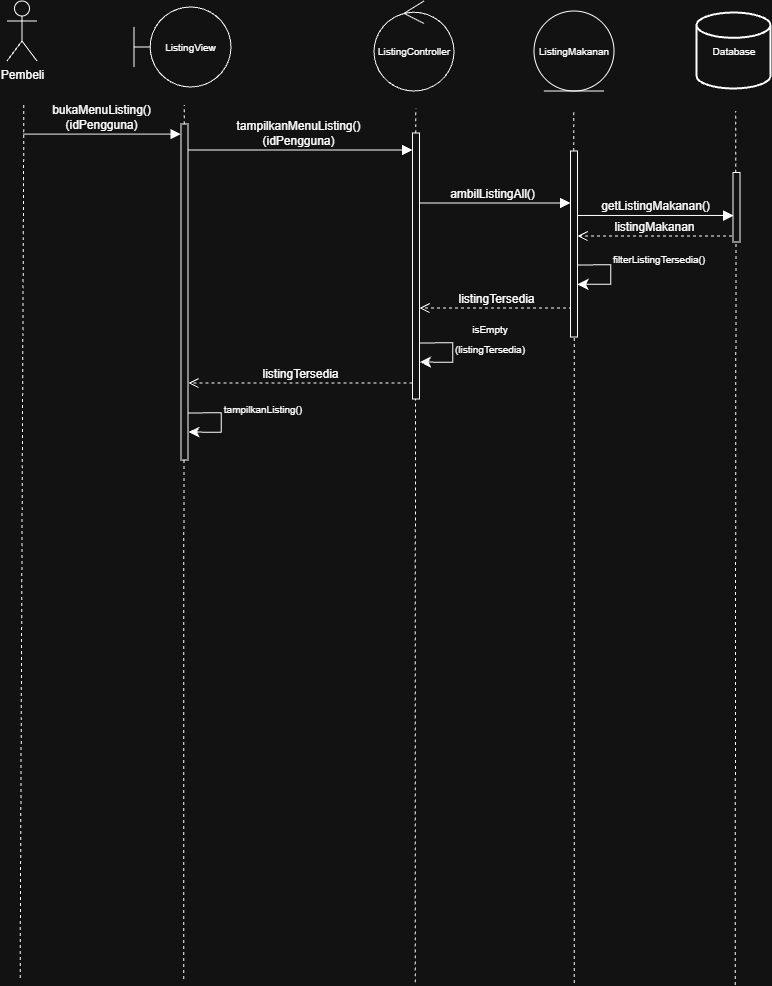

The diagram above was exported from draw.io. Its source (the exported page's mxGraphModel, read from the mxfile embedded in the PNG):
<mxGraphModel dx="1426" dy="1384" grid="0" gridSize="10" guides="1" tooltips="1" connect="1" arrows="1" fold="1" page="1" pageScale="1" pageWidth="850" pageHeight="1100" math="0" shadow="0">
  <root>
    <mxCell id="rpBakmSNR0iw1RjbVFI2-0" />
    <mxCell id="rpBakmSNR0iw1RjbVFI2-1" parent="rpBakmSNR0iw1RjbVFI2-0" />
    <mxCell id="rpBakmSNR0iw1RjbVFI2-2" parent="rpBakmSNR0iw1RjbVFI2-1" style="shape=umlActor;verticalLabelPosition=bottom;verticalAlign=top;html=1;outlineConnect=0;movable=1;resizable=1;rotatable=1;deletable=1;editable=1;locked=0;connectable=1;" value="Pembeli" vertex="1">
      <mxGeometry height="60" width="30" x="58" y="42" as="geometry" />
    </mxCell>
    <mxCell id="rpBakmSNR0iw1RjbVFI2-3" parent="rpBakmSNR0iw1RjbVFI2-1" style="ellipse;shape=umlEntity;whiteSpace=wrap;html=1;" value="&lt;font style=&quot;font-size: 10px;&quot;&gt;ListingMakanan&lt;/font&gt;" vertex="1">
      <mxGeometry height="80" width="80" x="585" y="52" as="geometry" />
    </mxCell>
    <mxCell id="rpBakmSNR0iw1RjbVFI2-4" edge="1" parent="rpBakmSNR0iw1RjbVFI2-1" source="rpBakmSNR0iw1RjbVFI2-22" style="endArrow=none;dashed=1;html=1;rounded=0;fontSize=12;startSize=8;endSize=8;curved=1;" value="">
      <mxGeometry height="50" relative="1" width="50" as="geometry">
        <mxPoint x="463.13" y="1023.33" as="sourcePoint" />
        <mxPoint x="466.87" y="149.42" as="targetPoint" />
      </mxGeometry>
    </mxCell>
    <mxCell id="rpBakmSNR0iw1RjbVFI2-5" edge="1" parent="rpBakmSNR0iw1RjbVFI2-1" style="endArrow=none;dashed=1;html=1;rounded=0;fontSize=12;startSize=8;endSize=8;curved=1;" value="">
      <mxGeometry height="50" relative="1" width="50" as="geometry">
        <mxPoint x="71.13" y="1018.9100000000001" as="sourcePoint" />
        <mxPoint x="74.87" y="145" as="targetPoint" />
      </mxGeometry>
    </mxCell>
    <mxCell id="rpBakmSNR0iw1RjbVFI2-6" parent="rpBakmSNR0iw1RjbVFI2-1" style="strokeWidth=2;html=1;shape=mxgraph.flowchart.database;whiteSpace=wrap;" value="&lt;font style=&quot;font-size: 10px;&quot;&gt;Database&lt;/font&gt;" vertex="1">
      <mxGeometry height="76" width="74" x="748" y="54" as="geometry" />
    </mxCell>
    <mxCell id="rpBakmSNR0iw1RjbVFI2-7" parent="rpBakmSNR0iw1RjbVFI2-1" style="shape=umlBoundary;whiteSpace=wrap;html=1;" value="&lt;font style=&quot;font-size: 10px;&quot;&gt;ListingView&lt;/font&gt;" vertex="1">
      <mxGeometry height="80" width="97" x="185" y="48" as="geometry" />
    </mxCell>
    <mxCell id="rpBakmSNR0iw1RjbVFI2-8" parent="rpBakmSNR0iw1RjbVFI2-1" style="ellipse;shape=umlControl;whiteSpace=wrap;html=1;" value="&lt;font style=&quot;font-size: 10px;&quot;&gt;ListingController&lt;/font&gt;" vertex="1">
      <mxGeometry height="90" width="80" x="425" y="42" as="geometry" />
    </mxCell>
    <mxCell id="rpBakmSNR0iw1RjbVFI2-9" edge="1" parent="rpBakmSNR0iw1RjbVFI2-1" source="rpBakmSNR0iw1RjbVFI2-20" style="endArrow=none;dashed=1;html=1;rounded=0;fontSize=12;startSize=8;endSize=8;curved=1;" value="">
      <mxGeometry height="50" relative="1" width="50" as="geometry">
        <mxPoint x="231.63" y="1019.9100000000001" as="sourcePoint" />
        <mxPoint x="235.37" y="146" as="targetPoint" />
      </mxGeometry>
    </mxCell>
    <mxCell id="rpBakmSNR0iw1RjbVFI2-10" edge="1" parent="rpBakmSNR0iw1RjbVFI2-1" style="endArrow=none;dashed=1;html=1;rounded=0;fontSize=12;startSize=8;endSize=8;curved=1;" value="">
      <mxGeometry height="50" relative="1" width="50" as="geometry">
        <mxPoint x="624.87" y="192" as="sourcePoint" />
        <mxPoint x="624.87" y="150" as="targetPoint" />
      </mxGeometry>
    </mxCell>
    <mxCell id="rpBakmSNR0iw1RjbVFI2-11" edge="1" parent="rpBakmSNR0iw1RjbVFI2-1" source="rpBakmSNR0iw1RjbVFI2-26" style="endArrow=none;dashed=1;html=1;rounded=0;fontSize=12;startSize=8;endSize=8;curved=1;" value="">
      <mxGeometry height="50" relative="1" width="50" as="geometry">
        <mxPoint x="783.13" y="1025.91" as="sourcePoint" />
        <mxPoint x="786.87" y="152" as="targetPoint" />
      </mxGeometry>
    </mxCell>
    <mxCell id="rpBakmSNR0iw1RjbVFI2-12" edge="1" parent="rpBakmSNR0iw1RjbVFI2-1" style="html=1;verticalAlign=bottom;endArrow=block;curved=0;rounded=0;fontSize=12;startSize=8;endSize=8;" target="rpBakmSNR0iw1RjbVFI2-20" value="bukaMenuListing()&lt;div&gt;(idPengguna)&lt;/div&gt;">
      <mxGeometry relative="1" width="80" as="geometry">
        <mxPoint x="74.46" y="175.12" as="sourcePoint" />
        <mxPoint x="229.2" y="175.12" as="targetPoint" />
      </mxGeometry>
    </mxCell>
    <mxCell id="rpBakmSNR0iw1RjbVFI2-13" edge="1" parent="rpBakmSNR0iw1RjbVFI2-1" style="html=1;verticalAlign=bottom;endArrow=block;curved=0;rounded=0;fontSize=12;startSize=8;endSize=8;" target="rpBakmSNR0iw1RjbVFI2-22" value="tampilkanMenuListing()&lt;div&gt;(idPengguna)&lt;/div&gt;">
      <mxGeometry relative="1" width="80" as="geometry">
        <mxPoint x="235" y="191" as="sourcePoint" />
        <mxPoint x="466.31" y="191" as="targetPoint" />
      </mxGeometry>
    </mxCell>
    <mxCell id="rpBakmSNR0iw1RjbVFI2-14" edge="1" parent="rpBakmSNR0iw1RjbVFI2-1" style="html=1;verticalAlign=bottom;endArrow=block;curved=0;rounded=0;fontSize=12;startSize=8;endSize=8;" value="ambilListingAll()">
      <mxGeometry relative="1" width="80" as="geometry">
        <mxPoint x="465" y="244" as="sourcePoint" />
        <mxPoint x="621.5" y="244" as="targetPoint" />
      </mxGeometry>
    </mxCell>
    <mxCell id="rpBakmSNR0iw1RjbVFI2-15" edge="1" parent="rpBakmSNR0iw1RjbVFI2-1" style="html=1;verticalAlign=bottom;endArrow=block;curved=0;rounded=0;fontSize=12;startSize=8;endSize=8;" value="getListingMakanan()">
      <mxGeometry relative="1" width="80" as="geometry">
        <mxPoint x="626.27" y="256.47" as="sourcePoint" />
        <mxPoint x="784.72" y="256.47" as="targetPoint" />
      </mxGeometry>
    </mxCell>
    <mxCell id="rpBakmSNR0iw1RjbVFI2-16" edge="1" parent="rpBakmSNR0iw1RjbVFI2-1" style="html=1;verticalAlign=bottom;endArrow=open;dashed=1;endSize=8;curved=0;rounded=0;fontSize=12;" target="rpBakmSNR0iw1RjbVFI2-24" value="listingMakanan">
      <mxGeometry relative="1" as="geometry">
        <mxPoint x="783" y="277" as="sourcePoint" />
        <mxPoint x="623.94" y="277" as="targetPoint" />
      </mxGeometry>
    </mxCell>
    <mxCell id="rpBakmSNR0iw1RjbVFI2-17" edge="1" parent="rpBakmSNR0iw1RjbVFI2-1" style="html=1;verticalAlign=bottom;endArrow=open;dashed=1;endSize=8;curved=0;rounded=0;fontSize=12;" value="listingTersedia">
      <mxGeometry relative="1" as="geometry">
        <mxPoint x="623.06" y="349" as="sourcePoint" />
        <mxPoint x="470.4999999999999" y="348.9999999999999" as="targetPoint" />
      </mxGeometry>
    </mxCell>
    <mxCell id="rpBakmSNR0iw1RjbVFI2-18" edge="1" parent="rpBakmSNR0iw1RjbVFI2-1" style="html=1;verticalAlign=bottom;endArrow=open;dashed=1;endSize=8;curved=0;rounded=0;fontSize=12;" value="listingTersedia">
      <mxGeometry relative="1" as="geometry">
        <mxPoint x="463.49999999999994" y="424" as="sourcePoint" />
        <mxPoint x="239.44" y="424" as="targetPoint" />
      </mxGeometry>
    </mxCell>
    <mxCell id="rpBakmSNR0iw1RjbVFI2-19" edge="1" parent="rpBakmSNR0iw1RjbVFI2-1" style="endArrow=none;dashed=1;html=1;rounded=0;fontSize=12;startSize=8;endSize=8;curved=1;" value="">
      <mxGeometry height="50" relative="1" width="50" as="geometry">
        <mxPoint x="234.63" y="1019.9100000000001" as="sourcePoint" />
        <mxPoint x="235" y="347" as="targetPoint" />
      </mxGeometry>
    </mxCell>
    <mxCell id="rpBakmSNR0iw1RjbVFI2-20" parent="rpBakmSNR0iw1RjbVFI2-1" style="html=1;points=[[0,0,0,0,5],[0,1,0,0,-5],[1,0,0,0,5],[1,1,0,0,-5]];perimeter=orthogonalPerimeter;outlineConnect=0;targetShapes=umlLifeline;portConstraint=eastwest;newEdgeStyle={&quot;curved&quot;:0,&quot;rounded&quot;:0};" value="" vertex="1">
      <mxGeometry height="336" width="7" x="232" y="165" as="geometry" />
    </mxCell>
    <mxCell id="rpBakmSNR0iw1RjbVFI2-21" edge="1" parent="rpBakmSNR0iw1RjbVFI2-1" style="endArrow=none;dashed=1;html=1;rounded=0;fontSize=12;startSize=8;endSize=8;curved=1;" value="">
      <mxGeometry height="50" relative="1" width="50" as="geometry">
        <mxPoint x="466.13" y="1023.33" as="sourcePoint" />
        <mxPoint x="466.5" y="340" as="targetPoint" />
      </mxGeometry>
    </mxCell>
    <mxCell id="rpBakmSNR0iw1RjbVFI2-22" parent="rpBakmSNR0iw1RjbVFI2-1" style="html=1;points=[[0,0,0,0,5],[0,1,0,0,-5],[1,0,0,0,5],[1,1,0,0,-5]];perimeter=orthogonalPerimeter;outlineConnect=0;targetShapes=umlLifeline;portConstraint=eastwest;newEdgeStyle={&quot;curved&quot;:0,&quot;rounded&quot;:0};" value="" vertex="1">
      <mxGeometry height="266" width="7" x="463.5" y="174" as="geometry" />
    </mxCell>
    <mxCell id="rpBakmSNR0iw1RjbVFI2-23" edge="1" parent="rpBakmSNR0iw1RjbVFI2-1" style="endArrow=none;dashed=1;html=1;rounded=0;fontSize=12;startSize=8;endSize=8;curved=1;" value="">
      <mxGeometry height="50" relative="1" width="50" as="geometry">
        <mxPoint x="625.13" y="1023.9100000000001" as="sourcePoint" />
        <mxPoint x="625.1300000000001" y="314" as="targetPoint" />
      </mxGeometry>
    </mxCell>
    <mxCell id="rpBakmSNR0iw1RjbVFI2-24" parent="rpBakmSNR0iw1RjbVFI2-1" style="html=1;points=[[0,0,0,0,5],[0,1,0,0,-5],[1,0,0,0,5],[1,1,0,0,-5]];perimeter=orthogonalPerimeter;outlineConnect=0;targetShapes=umlLifeline;portConstraint=eastwest;newEdgeStyle={&quot;curved&quot;:0,&quot;rounded&quot;:0};" value="" vertex="1">
      <mxGeometry height="186" width="7" x="621.5" y="192" as="geometry" />
    </mxCell>
    <mxCell id="rpBakmSNR0iw1RjbVFI2-25" edge="1" parent="rpBakmSNR0iw1RjbVFI2-1" style="endArrow=none;dashed=1;html=1;rounded=0;fontSize=12;startSize=8;endSize=8;curved=1;" value="">
      <mxGeometry height="50" relative="1" width="50" as="geometry">
        <mxPoint x="786.13" y="1025.91" as="sourcePoint" />
        <mxPoint x="787" y="282.9999999999999" as="targetPoint" />
      </mxGeometry>
    </mxCell>
    <mxCell id="rpBakmSNR0iw1RjbVFI2-26" parent="rpBakmSNR0iw1RjbVFI2-1" style="html=1;points=[[0,0,0,0,5],[0,1,0,0,-5],[1,0,0,0,5],[1,1,0,0,-5]];perimeter=orthogonalPerimeter;outlineConnect=0;targetShapes=umlLifeline;portConstraint=eastwest;newEdgeStyle={&quot;curved&quot;:0,&quot;rounded&quot;:0};" value="" vertex="1">
      <mxGeometry height="69.5" width="7" x="784" y="213.5" as="geometry" />
    </mxCell>
    <mxCell id="feE1sq_pKNzBn2sU0t5y-0" edge="1" parent="rpBakmSNR0iw1RjbVFI2-1" style="endArrow=classic;html=1;rounded=0;fontSize=12;startSize=8;endSize=8;curved=0;" target="rpBakmSNR0iw1RjbVFI2-24" value="">
      <mxGeometry height="50" relative="1" width="50" as="geometry">
        <Array as="points">
          <mxPoint x="661.68" y="305.74" />
          <mxPoint x="661.68" y="325.32" />
        </Array>
        <mxPoint x="628.5" y="306" as="sourcePoint" />
        <mxPoint x="659.86" y="338.77" as="targetPoint" />
      </mxGeometry>
    </mxCell>
    <mxCell id="feE1sq_pKNzBn2sU0t5y-1" parent="rpBakmSNR0iw1RjbVFI2-1" style="text;html=1;whiteSpace=wrap;strokeColor=none;fillColor=none;align=center;verticalAlign=middle;rounded=0;fontSize=16;" value="&lt;font style=&quot;font-size: 10px;&quot;&gt;filterListingTersedia()&lt;/font&gt;" vertex="1">
      <mxGeometry height="30" width="60" x="680" y="283" as="geometry" />
    </mxCell>
    <mxCell id="feE1sq_pKNzBn2sU0t5y-2" edge="1" parent="rpBakmSNR0iw1RjbVFI2-1" style="endArrow=classic;html=1;rounded=0;fontSize=12;startSize=8;endSize=8;curved=0;" value="">
      <mxGeometry height="50" relative="1" width="50" as="geometry">
        <Array as="points">
          <mxPoint x="503.67999999999995" y="383.74" />
          <mxPoint x="503.67999999999995" y="403.32" />
        </Array>
        <mxPoint x="470.5" y="384" as="sourcePoint" />
        <mxPoint x="471" y="403" as="targetPoint" />
      </mxGeometry>
    </mxCell>
    <mxCell id="feE1sq_pKNzBn2sU0t5y-3" parent="rpBakmSNR0iw1RjbVFI2-1" style="text;html=1;whiteSpace=wrap;strokeColor=none;fillColor=none;align=center;verticalAlign=middle;rounded=0;fontSize=16;" value="&lt;font style=&quot;font-size: 10px;&quot;&gt;isEmpty&lt;/font&gt;&lt;div&gt;&lt;font style=&quot;font-size: 10px;&quot;&gt;(listingTersedia)&lt;/font&gt;&lt;/div&gt;" vertex="1">
      <mxGeometry height="30" width="60" x="511" y="363" as="geometry" />
    </mxCell>
    <mxCell id="feE1sq_pKNzBn2sU0t5y-4" edge="1" parent="rpBakmSNR0iw1RjbVFI2-1" style="endArrow=classic;html=1;rounded=0;fontSize=12;startSize=8;endSize=8;curved=0;" value="">
      <mxGeometry height="50" relative="1" width="50" as="geometry">
        <Array as="points">
          <mxPoint x="272.17999999999995" y="453.74" />
          <mxPoint x="272.17999999999995" y="473.32" />
        </Array>
        <mxPoint x="239" y="454" as="sourcePoint" />
        <mxPoint x="239.5" y="473" as="targetPoint" />
      </mxGeometry>
    </mxCell>
    <mxCell id="feE1sq_pKNzBn2sU0t5y-5" parent="rpBakmSNR0iw1RjbVFI2-1" style="text;html=1;whiteSpace=wrap;strokeColor=none;fillColor=none;align=center;verticalAlign=middle;rounded=0;fontSize=16;" value="&lt;span style=&quot;font-size: 10px;&quot;&gt;tampilkanListing()&lt;/span&gt;" vertex="1">
      <mxGeometry height="30" width="60" x="284" y="433" as="geometry" />
    </mxCell>
  </root>
</mxGraphModel>